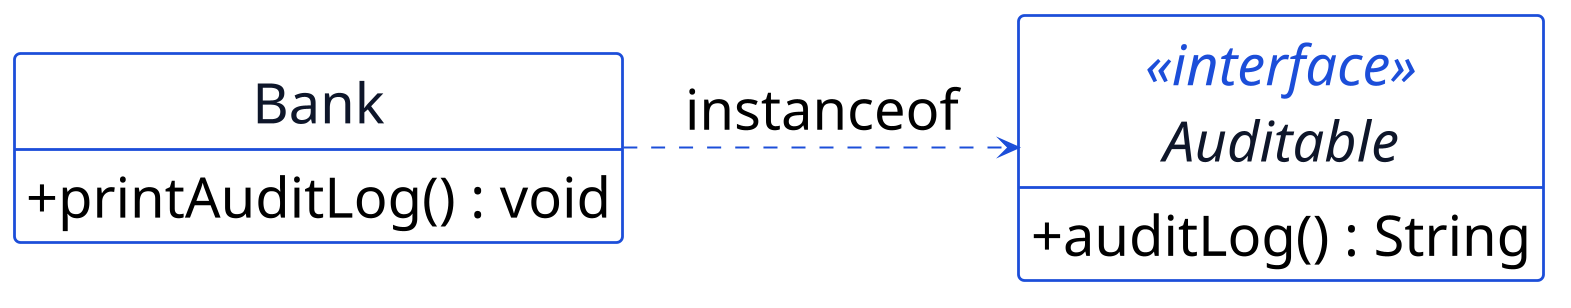

The diagram above was rendered by PlantUML. Its source (embedded in the PNG):
@startuml p10-tugas-auditlog
scale 2
!include _common.iuml
hide circle
hide empty members
left to right direction

class Bank {
  + printAuditLog() : void
}

interface Auditable <<interface>> {
  + auditLog() : String
}

Bank ..> Auditable : instanceof
@enduml